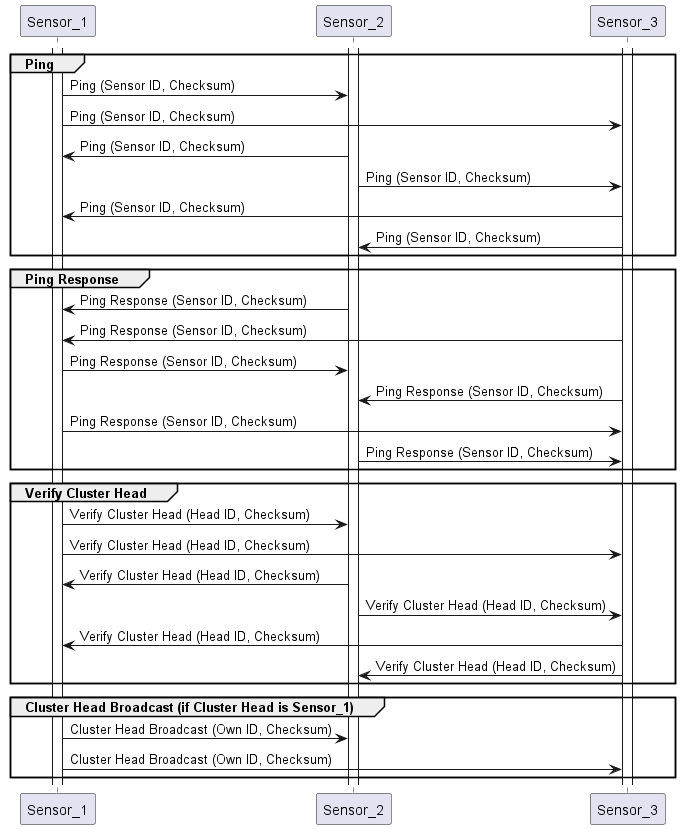

The diagram above was rendered by PlantUML. Its source (embedded in the PNG):
@startuml

' Title: Clustering Protocol

' Ping Others
activate Sensor_1
activate Sensor_2
activate Sensor_3

group Ping
    Sensor_1->Sensor_2: Ping (Sensor ID, Checksum)
    Sensor_1->Sensor_3: Ping (Sensor ID, Checksum)
    Sensor_2->Sensor_1: Ping (Sensor ID, Checksum)
    Sensor_2->Sensor_3: Ping (Sensor ID, Checksum)
    Sensor_3->Sensor_1: Ping (Sensor ID, Checksum)
    Sensor_3->Sensor_2: Ping (Sensor ID, Checksum)
end

' Ping Response
group Ping Response
    Sensor_2->Sensor_1: Ping Response (Sensor ID, Checksum)
    Sensor_3->Sensor_1: Ping Response (Sensor ID, Checksum)
    Sensor_1->Sensor_2: Ping Response (Sensor ID, Checksum)
    Sensor_3->Sensor_2: Ping Response (Sensor ID, Checksum)
    Sensor_1->Sensor_3: Ping Response (Sensor ID, Checksum)
    Sensor_2->Sensor_3: Ping Response (Sensor ID, Checksum)
end

' Verify Cluster Head
group Verify Cluster Head
    Sensor_1->Sensor_2: Verify Cluster Head (Head ID, Checksum)
    Sensor_1->Sensor_3: Verify Cluster Head (Head ID, Checksum)
    Sensor_2->Sensor_1: Verify Cluster Head (Head ID, Checksum)
    Sensor_2->Sensor_3: Verify Cluster Head (Head ID, Checksum)
    Sensor_3->Sensor_1: Verify Cluster Head (Head ID, Checksum)
    Sensor_3->Sensor_2: Verify Cluster Head (Head ID, Checksum)
end

' Cluster Head Broadcast if Cluster Head is Sensor_1
group Cluster Head Broadcast (if Cluster Head is Sensor_1)
    Sensor_1->Sensor_2: Cluster Head Broadcast (Own ID, Checksum)
    Sensor_1->Sensor_3: Cluster Head Broadcast (Own ID, Checksum)
end

@enduml